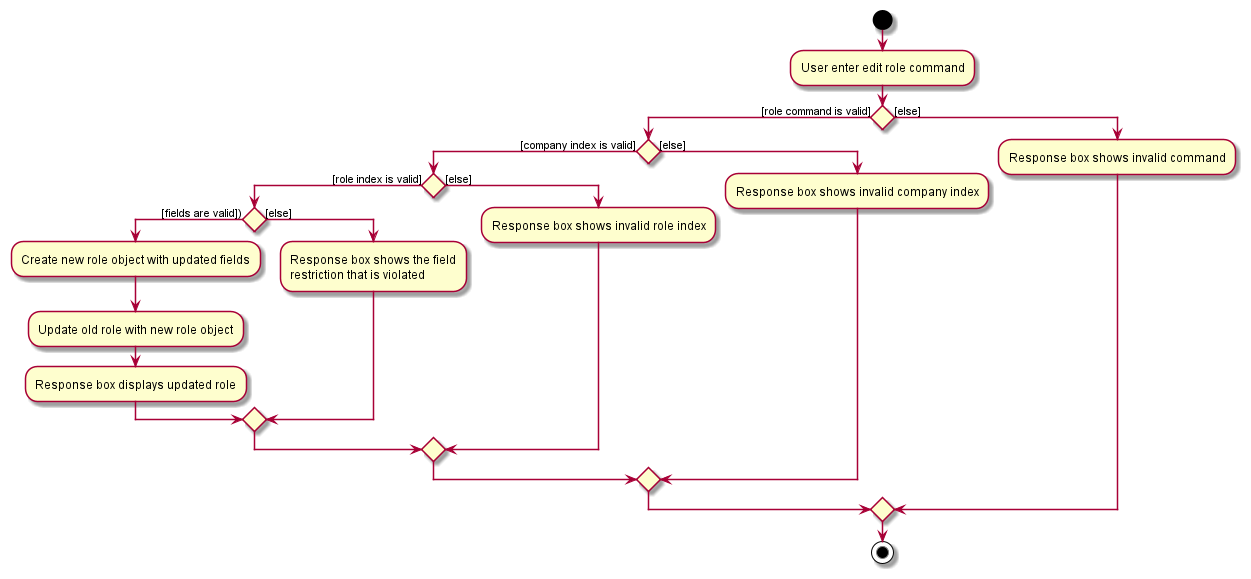

The diagram above was rendered by PlantUML. Its source (embedded in the PNG):
@startuml

start
:User enter edit role command;

if () then ([role command is valid])
    if () then ([company index is valid])
        if () then ([role index is valid])
            if () then ([fields are valid]))
                :Create new role object with updated fields;
                :Update old role with new role object;
                :Response box displays updated role;
            else ([else])
                :Response box shows the field
                restriction that is violated;
            endif
        else ([else])
            :Response box shows invalid role index;
        endif
    else ([else])
        :Response box shows invalid company index;
    endif
else ([else])
    :Response box shows invalid command;
endif
stop
@enduml